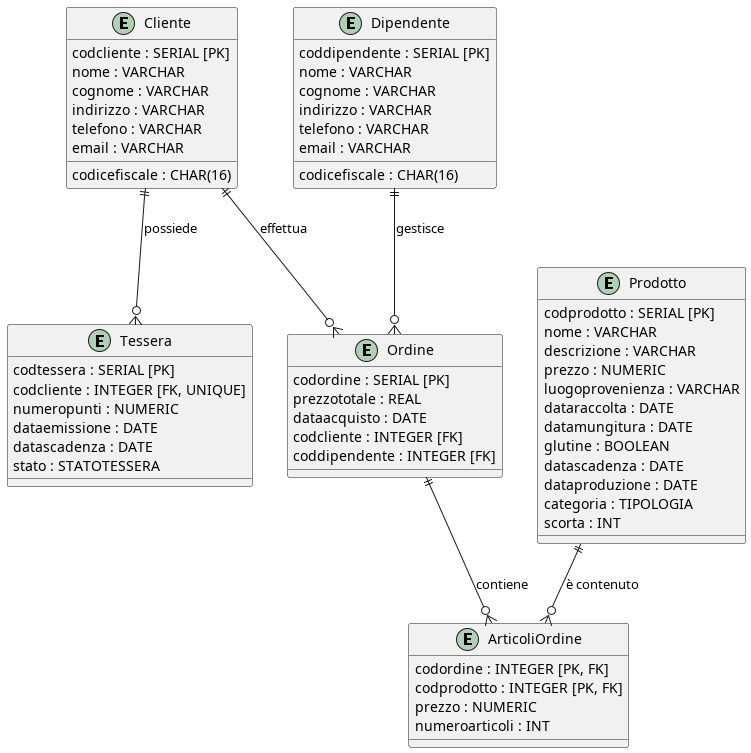

The diagram above was rendered by PlantUML. Its source (embedded in the PNG):
@startuml
entity Cliente {
  codcliente : SERIAL [PK]
  nome : VARCHAR
  cognome : VARCHAR
  codicefiscale : CHAR(16)
  indirizzo : VARCHAR
  telefono : VARCHAR
  email : VARCHAR
}

entity Tessera {
  codtessera : SERIAL [PK]
  codcliente : INTEGER [FK, UNIQUE]
  numeropunti : NUMERIC
  dataemissione : DATE
  datascadenza : DATE
  stato : STATOTESSERA
}

entity Dipendente {
  coddipendente : SERIAL [PK]
  nome : VARCHAR
  cognome : VARCHAR
  codicefiscale : CHAR(16)
  indirizzo : VARCHAR
  telefono : VARCHAR
  email : VARCHAR
}

entity Prodotto {
  codprodotto : SERIAL [PK]
  nome : VARCHAR
  descrizione : VARCHAR
  prezzo : NUMERIC
  luogoprovenienza : VARCHAR
  dataraccolta : DATE
  datamungitura : DATE
  glutine : BOOLEAN
  datascadenza : DATE
  dataproduzione : DATE
  categoria : TIPOLOGIA
  scorta : INT
}

entity Ordine {
  codordine : SERIAL [PK]
  prezzototale : REAL
  dataacquisto : DATE
  codcliente : INTEGER [FK]
  coddipendente : INTEGER [FK]
}

entity ArticoliOrdine {
  codordine : INTEGER [PK, FK]
  codprodotto : INTEGER [PK, FK]
  prezzo : NUMERIC
  numeroarticoli : INT
}

Cliente ||--o{ Tessera : possiede
Cliente ||--o{ Ordine : effettua
Dipendente ||--o{ Ordine : gestisce
Ordine ||--o{ ArticoliOrdine : contiene
Prodotto ||--o{ ArticoliOrdine : è contenuto
@enduml